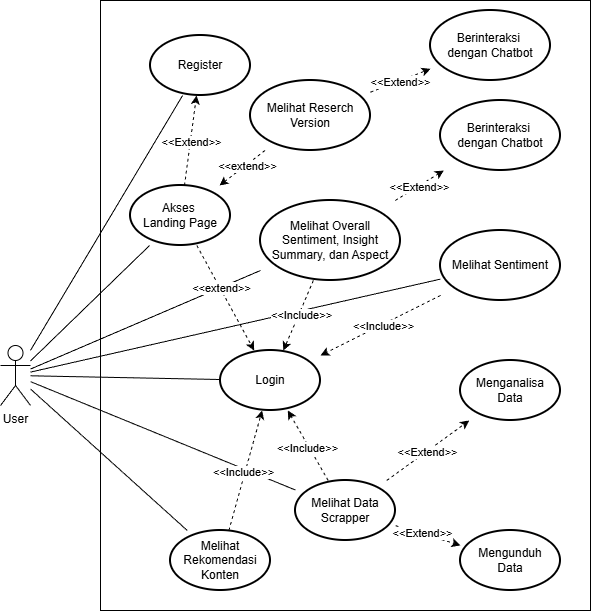

The diagram above was exported from draw.io. Its source (the exported page's mxGraphModel, read from the mxfile embedded in the PNG):
<mxGraphModel dx="2315" dy="850" grid="1" gridSize="10" guides="1" tooltips="1" connect="1" arrows="1" fold="1" page="1" pageScale="1" pageWidth="850" pageHeight="1100" math="0" shadow="0">
  <root>
    <mxCell id="0" />
    <mxCell id="1" parent="0" />
    <mxCell id="2" parent="1" style="rounded=0;whiteSpace=wrap;html=1;fillColor=none;" value="" vertex="1">
      <mxGeometry height="610" width="490" x="420" y="160" as="geometry" />
    </mxCell>
    <mxCell id="3" edge="1" parent="1" source="9" style="rounded=0;orthogonalLoop=1;jettySize=auto;html=1;strokeColor=default;endArrow=none;endFill=0;" target="17">
      <mxGeometry relative="1" as="geometry" />
    </mxCell>
    <mxCell id="4" edge="1" parent="1" source="9" style="rounded=0;orthogonalLoop=1;jettySize=auto;html=1;endArrow=none;endFill=0;" target="23">
      <mxGeometry relative="1" as="geometry" />
    </mxCell>
    <mxCell id="5" edge="1" parent="1" source="9" style="rounded=0;orthogonalLoop=1;jettySize=auto;html=1;endArrow=none;endFill=0;" target="11">
      <mxGeometry relative="1" as="geometry" />
    </mxCell>
    <mxCell id="6" edge="1" parent="1" source="9" style="rounded=0;orthogonalLoop=1;jettySize=auto;html=1;endArrow=none;endFill=0;" target="16">
      <mxGeometry relative="1" as="geometry" />
    </mxCell>
    <mxCell id="7" edge="1" parent="1" source="9" style="rounded=0;orthogonalLoop=1;jettySize=auto;html=1;endArrow=none;endFill=0;" target="10">
      <mxGeometry relative="1" as="geometry" />
    </mxCell>
    <mxCell id="8" edge="1" parent="1" source="9" style="rounded=0;orthogonalLoop=1;jettySize=auto;html=1;endArrow=none;endFill=0;" target="18">
      <mxGeometry relative="1" as="geometry" />
    </mxCell>
    <mxCell id="9" parent="1" style="shape=umlActor;verticalLabelPosition=bottom;verticalAlign=top;html=1;outlineConnect=0;" value="User" vertex="1">
      <mxGeometry height="60" width="30" x="320" y="505.00000000000006" as="geometry" />
    </mxCell>
    <mxCell id="10" parent="1" style="strokeWidth=2;html=1;shape=mxgraph.flowchart.start_1;whiteSpace=wrap;" value="Melihat Sentiment" vertex="1">
      <mxGeometry height="70" width="120" x="760" y="390" as="geometry" />
    </mxCell>
    <mxCell id="11" parent="1" style="strokeWidth=2;html=1;shape=mxgraph.flowchart.start_1;whiteSpace=wrap;" value="Melihat Rekomendasi Konten" vertex="1">
      <mxGeometry height="60" width="100" x="490" y="690" as="geometry" />
    </mxCell>
    <mxCell id="12" edge="1" parent="1" source="16" style="rounded=0;orthogonalLoop=1;jettySize=auto;html=1;dashed=1;" target="19">
      <mxGeometry relative="1" as="geometry" />
    </mxCell>
    <mxCell id="13" connectable="0" parent="12" style="edgeLabel;html=1;align=center;verticalAlign=middle;resizable=0;points=[];" value="&amp;lt;&amp;lt;Extend&amp;gt;&amp;gt;" vertex="1">
      <mxGeometry relative="1" x="-0.1838" y="1" as="geometry">
        <mxPoint as="offset" />
      </mxGeometry>
    </mxCell>
    <mxCell id="14" edge="1" parent="1" source="16" style="rounded=0;orthogonalLoop=1;jettySize=auto;html=1;dashed=1;" target="20">
      <mxGeometry relative="1" as="geometry" />
    </mxCell>
    <mxCell id="15" connectable="0" parent="14" style="edgeLabel;html=1;align=center;verticalAlign=middle;resizable=0;points=[];" value="&amp;lt;&amp;lt;Extend&amp;gt;&amp;gt;" vertex="1">
      <mxGeometry relative="1" x="-0.025" as="geometry">
        <mxPoint y="1" as="offset" />
      </mxGeometry>
    </mxCell>
    <mxCell id="16" parent="1" style="strokeWidth=2;html=1;shape=mxgraph.flowchart.start_1;whiteSpace=wrap;" value="Melihat Data Scrapper" vertex="1">
      <mxGeometry height="60" width="100" x="615" y="640" as="geometry" />
    </mxCell>
    <mxCell id="17" parent="1" style="strokeWidth=2;html=1;shape=mxgraph.flowchart.start_1;whiteSpace=wrap;" value="Login" vertex="1">
      <mxGeometry height="60" width="100" x="540" y="510" as="geometry" />
    </mxCell>
    <mxCell id="18" parent="1" style="strokeWidth=2;html=1;shape=mxgraph.flowchart.start_1;whiteSpace=wrap;" value="Register" vertex="1">
      <mxGeometry height="60" width="100" x="470" y="195" as="geometry" />
    </mxCell>
    <mxCell id="19" parent="1" style="strokeWidth=2;html=1;shape=mxgraph.flowchart.start_1;whiteSpace=wrap;" value="Mengunduh&lt;div&gt;&lt;span style=&quot;background-color: transparent; color: light-dark(rgb(0, 0, 0), rgb(255, 255, 255));&quot;&gt;Data&lt;/span&gt;&lt;/div&gt;" vertex="1">
      <mxGeometry height="60" width="100" x="780" y="690" as="geometry" />
    </mxCell>
    <mxCell id="20" parent="1" style="strokeWidth=2;html=1;shape=mxgraph.flowchart.start_1;whiteSpace=wrap;" value="Menganalisa&lt;div&gt;Data&lt;/div&gt;" vertex="1">
      <mxGeometry height="60" width="100" x="780" y="520" as="geometry" />
    </mxCell>
    <mxCell id="21" edge="1" parent="1" source="23" style="rounded=0;orthogonalLoop=1;jettySize=auto;html=1;dashed=1;" target="17">
      <mxGeometry relative="1" as="geometry" />
    </mxCell>
    <mxCell id="22" connectable="0" parent="21" style="edgeLabel;html=1;align=center;verticalAlign=middle;resizable=0;points=[];" value="&amp;lt;&amp;lt;Include&amp;gt;&amp;gt;" vertex="1">
      <mxGeometry relative="1" x="-0.0353" y="2" as="geometry">
        <mxPoint as="offset" />
      </mxGeometry>
    </mxCell>
    <mxCell id="23" parent="1" style="strokeWidth=2;html=1;shape=mxgraph.flowchart.start_1;whiteSpace=wrap;" value="Melihat Overall Sentiment, Insight Summary, dan Aspect" vertex="1">
      <mxGeometry height="80" width="140" x="580" y="360" as="geometry" />
    </mxCell>
    <mxCell id="24" edge="1" parent="1" source="27" style="rounded=0;orthogonalLoop=1;jettySize=auto;html=1;dashed=1;" target="18">
      <mxGeometry relative="1" as="geometry" />
    </mxCell>
    <mxCell id="25" connectable="0" parent="24" style="edgeLabel;html=1;align=center;verticalAlign=middle;resizable=0;points=[];" value="&amp;lt;&amp;lt;Extend&amp;gt;&amp;gt;" vertex="1">
      <mxGeometry relative="1" x="-0.0471" y="-1" as="geometry">
        <mxPoint as="offset" />
      </mxGeometry>
    </mxCell>
    <mxCell id="26" edge="1" parent="1" source="9" style="rounded=0;orthogonalLoop=1;jettySize=auto;html=1;endArrow=none;endFill=0;" target="27" value="">
      <mxGeometry relative="1" as="geometry">
        <mxPoint x="220" y="561" as="sourcePoint" />
        <mxPoint x="590" y="459" as="targetPoint" />
      </mxGeometry>
    </mxCell>
    <mxCell id="27" parent="1" style="strokeWidth=2;html=1;shape=mxgraph.flowchart.start_1;whiteSpace=wrap;" value="Akses&amp;nbsp;&lt;div&gt;Landing Page&lt;/div&gt;" vertex="1">
      <mxGeometry height="60" width="100" x="450" y="345" as="geometry" />
    </mxCell>
    <mxCell id="28" parent="1" style="strokeWidth=2;html=1;shape=mxgraph.flowchart.start_1;whiteSpace=wrap;" value="Berinteraksi&amp;nbsp;&lt;div&gt;dengan&amp;nbsp;&lt;span style=&quot;background-color: transparent; color: light-dark(rgb(0, 0, 0), rgb(255, 255, 255));&quot;&gt;Chatbot&lt;/span&gt;&lt;/div&gt;" vertex="1">
      <mxGeometry height="70" width="120" x="760" y="260" as="geometry" />
    </mxCell>
    <mxCell id="29" edge="1" parent="1" source="31" style="rounded=0;orthogonalLoop=1;jettySize=auto;html=1;dashed=1;" target="27">
      <mxGeometry relative="1" as="geometry" />
    </mxCell>
    <mxCell id="30" connectable="0" parent="29" style="edgeLabel;html=1;align=center;verticalAlign=middle;resizable=0;points=[];" value="&amp;lt;&amp;lt;extend&amp;gt;&amp;gt;" vertex="1">
      <mxGeometry relative="1" x="-0.1791" y="1" as="geometry">
        <mxPoint as="offset" />
      </mxGeometry>
    </mxCell>
    <mxCell id="31" parent="1" style="strokeWidth=2;html=1;shape=mxgraph.flowchart.start_1;whiteSpace=wrap;" value="Melihat Reserch Version" vertex="1">
      <mxGeometry height="70" width="120" x="570" y="240" as="geometry" />
    </mxCell>
    <mxCell id="32" parent="1" style="strokeWidth=2;html=1;shape=mxgraph.flowchart.start_1;whiteSpace=wrap;" value="Berinteraksi&amp;nbsp;&lt;div&gt;dengan&amp;nbsp;&lt;span style=&quot;background-color: transparent; color: light-dark(rgb(0, 0, 0), rgb(255, 255, 255));&quot;&gt;Chatbot&lt;/span&gt;&lt;/div&gt;" vertex="1">
      <mxGeometry height="70" width="120" x="750" y="170" as="geometry" />
    </mxCell>
    <mxCell id="33" edge="1" parent="1" source="31" style="rounded=0;orthogonalLoop=1;jettySize=auto;html=1;dashed=1;" target="32">
      <mxGeometry relative="1" as="geometry">
        <mxPoint x="710" y="340" as="sourcePoint" />
        <mxPoint x="786" y="270" as="targetPoint" />
      </mxGeometry>
    </mxCell>
    <mxCell id="34" connectable="0" parent="33" style="edgeLabel;html=1;align=center;verticalAlign=middle;resizable=0;points=[];" value="&amp;lt;&amp;lt;Extend&amp;gt;&amp;gt;" vertex="1">
      <mxGeometry relative="1" x="-0.025" as="geometry">
        <mxPoint y="1" as="offset" />
      </mxGeometry>
    </mxCell>
    <mxCell id="35" edge="1" parent="1" source="23" style="rounded=0;orthogonalLoop=1;jettySize=auto;html=1;dashed=1;" target="28">
      <mxGeometry relative="1" as="geometry">
        <mxPoint x="970" y="304" as="sourcePoint" />
        <mxPoint x="1030" y="280" as="targetPoint" />
      </mxGeometry>
    </mxCell>
    <mxCell id="36" connectable="0" parent="35" style="edgeLabel;html=1;align=center;verticalAlign=middle;resizable=0;points=[];" value="&amp;lt;&amp;lt;Extend&amp;gt;&amp;gt;" vertex="1">
      <mxGeometry relative="1" x="-0.025" as="geometry">
        <mxPoint y="1" as="offset" />
      </mxGeometry>
    </mxCell>
    <mxCell id="37" edge="1" parent="1" source="27" style="rounded=0;orthogonalLoop=1;jettySize=auto;html=1;dashed=1;" target="17">
      <mxGeometry relative="1" as="geometry">
        <mxPoint x="530" y="470" as="sourcePoint" />
        <mxPoint x="690" y="395" as="targetPoint" />
      </mxGeometry>
    </mxCell>
    <mxCell id="38" connectable="0" parent="37" style="edgeLabel;html=1;align=center;verticalAlign=middle;resizable=0;points=[];" value="&amp;lt;&amp;lt;extend&amp;gt;&amp;gt;" vertex="1">
      <mxGeometry relative="1" x="-0.1791" y="1" as="geometry">
        <mxPoint as="offset" />
      </mxGeometry>
    </mxCell>
    <mxCell id="39" edge="1" parent="1" source="10" style="rounded=0;orthogonalLoop=1;jettySize=auto;html=1;dashed=1;" target="17">
      <mxGeometry relative="1" as="geometry">
        <mxPoint x="771" y="470" as="sourcePoint" />
        <mxPoint x="750" y="550" as="targetPoint" />
      </mxGeometry>
    </mxCell>
    <mxCell id="40" connectable="0" parent="39" style="edgeLabel;html=1;align=center;verticalAlign=middle;resizable=0;points=[];" value="&amp;lt;&amp;lt;Include&amp;gt;&amp;gt;" vertex="1">
      <mxGeometry relative="1" x="-0.0353" y="2" as="geometry">
        <mxPoint as="offset" />
      </mxGeometry>
    </mxCell>
    <mxCell id="41" edge="1" parent="1" source="11" style="rounded=0;orthogonalLoop=1;jettySize=auto;html=1;dashed=1;" target="17">
      <mxGeometry relative="1" as="geometry">
        <mxPoint x="681" y="600" as="sourcePoint" />
        <mxPoint x="600" y="790" as="targetPoint" />
      </mxGeometry>
    </mxCell>
    <mxCell id="42" connectable="0" parent="41" style="edgeLabel;html=1;align=center;verticalAlign=middle;resizable=0;points=[];" value="&amp;lt;&amp;lt;Include&amp;gt;&amp;gt;" vertex="1">
      <mxGeometry relative="1" x="-0.0353" y="2" as="geometry">
        <mxPoint as="offset" />
      </mxGeometry>
    </mxCell>
    <mxCell id="43" edge="1" parent="1" source="16" style="rounded=0;orthogonalLoop=1;jettySize=auto;html=1;dashed=1;" target="17">
      <mxGeometry relative="1" as="geometry">
        <mxPoint x="620" y="710" as="sourcePoint" />
        <mxPoint x="666" y="600" as="targetPoint" />
      </mxGeometry>
    </mxCell>
    <mxCell id="44" connectable="0" parent="43" style="edgeLabel;html=1;align=center;verticalAlign=middle;resizable=0;points=[];" value="&amp;lt;&amp;lt;Include&amp;gt;&amp;gt;" vertex="1">
      <mxGeometry relative="1" x="-0.0353" y="2" as="geometry">
        <mxPoint as="offset" />
      </mxGeometry>
    </mxCell>
  </root>
</mxGraphModel>